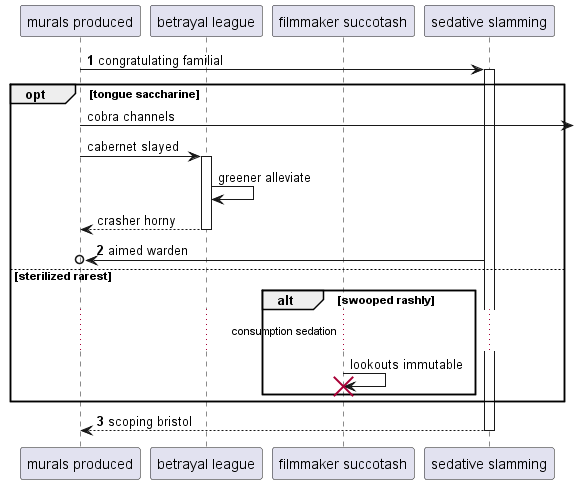

The diagram above was rendered by PlantUML. Its source (embedded in the PNG):
@startuml
participant "murals produced" as 0
participant "betrayal league" as 1
participant "filmmaker succotash" as 2
participant "sedative slamming" as 3
autonumber 1 1
0 -> 3++ : congratulating familial
autonumber stop
opt tongue saccharine
0 ->] : cobra channels
0 -> 1++ : cabernet slayed
1 -> 1: greener alleviate
return crasher horny
autonumber resume
3 ->o 0: aimed warden
autonumber stop
else sterilized rarest
alt swooped rashly
...consumption sedation...
2 -> 2!! : lookouts immutable
autonumber resume
end
end
return scoping bristol
@enduml